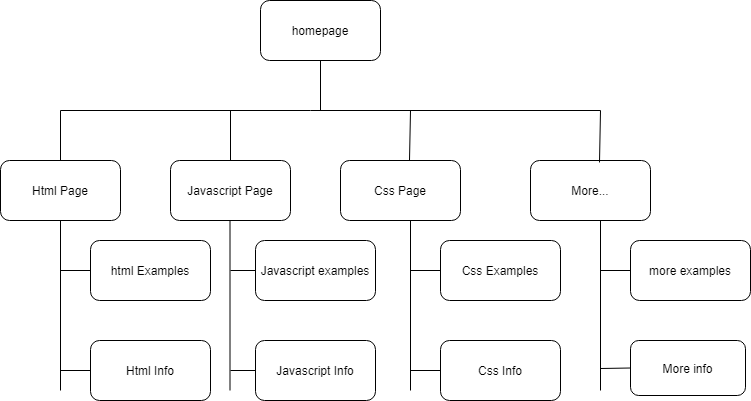

The diagram above was exported from draw.io. Its source (the exported page's mxGraphModel, read from the mxfile embedded in the PNG):
<mxGraphModel dx="1220" dy="1112" grid="1" gridSize="10" guides="1" tooltips="1" connect="1" arrows="1" fold="1" page="1" pageScale="1" pageWidth="850" pageHeight="1100" math="0" shadow="0">
  <root>
    <mxCell id="0" />
    <mxCell id="1" parent="0" />
    <mxCell id="SvGBL2TtXRMYSo43KZEm-1" value="homepage" style="rounded=1;whiteSpace=wrap;html=1;" vertex="1" parent="1">
      <mxGeometry x="310" y="150" width="120" height="60" as="geometry" />
    </mxCell>
    <mxCell id="SvGBL2TtXRMYSo43KZEm-2" value="" style="endArrow=none;html=1;rounded=0;entryX=0.5;entryY=1;entryDx=0;entryDy=0;" edge="1" parent="1" target="SvGBL2TtXRMYSo43KZEm-1">
      <mxGeometry width="50" height="50" relative="1" as="geometry">
        <mxPoint x="370" y="260" as="sourcePoint" />
        <mxPoint x="400" y="210" as="targetPoint" />
      </mxGeometry>
    </mxCell>
    <mxCell id="SvGBL2TtXRMYSo43KZEm-3" value="Html Page" style="rounded=1;whiteSpace=wrap;html=1;" vertex="1" parent="1">
      <mxGeometry x="50" y="310" width="120" height="60" as="geometry" />
    </mxCell>
    <mxCell id="SvGBL2TtXRMYSo43KZEm-4" value="Javascript Page" style="rounded=1;whiteSpace=wrap;html=1;" vertex="1" parent="1">
      <mxGeometry x="220" y="310" width="120" height="60" as="geometry" />
    </mxCell>
    <mxCell id="SvGBL2TtXRMYSo43KZEm-5" value="Css Page" style="rounded=1;whiteSpace=wrap;html=1;" vertex="1" parent="1">
      <mxGeometry x="390" y="310" width="120" height="60" as="geometry" />
    </mxCell>
    <mxCell id="SvGBL2TtXRMYSo43KZEm-6" value="More..." style="rounded=1;whiteSpace=wrap;html=1;" vertex="1" parent="1">
      <mxGeometry x="580" y="310" width="120" height="60" as="geometry" />
    </mxCell>
    <mxCell id="SvGBL2TtXRMYSo43KZEm-7" value="" style="endArrow=none;html=1;rounded=0;" edge="1" parent="1">
      <mxGeometry width="50" height="50" relative="1" as="geometry">
        <mxPoint x="110" y="260" as="sourcePoint" />
        <mxPoint x="360" y="260" as="targetPoint" />
      </mxGeometry>
    </mxCell>
    <mxCell id="SvGBL2TtXRMYSo43KZEm-8" value="" style="endArrow=none;html=1;rounded=0;" edge="1" parent="1">
      <mxGeometry width="50" height="50" relative="1" as="geometry">
        <mxPoint x="650" y="260" as="sourcePoint" />
        <mxPoint x="360" y="260" as="targetPoint" />
      </mxGeometry>
    </mxCell>
    <mxCell id="SvGBL2TtXRMYSo43KZEm-9" value="" style="endArrow=none;html=1;rounded=0;exitX=0.5;exitY=0;exitDx=0;exitDy=0;" edge="1" parent="1" source="SvGBL2TtXRMYSo43KZEm-3">
      <mxGeometry width="50" height="50" relative="1" as="geometry">
        <mxPoint x="100" y="310" as="sourcePoint" />
        <mxPoint x="110" y="260" as="targetPoint" />
      </mxGeometry>
    </mxCell>
    <mxCell id="SvGBL2TtXRMYSo43KZEm-10" value="" style="endArrow=none;html=1;rounded=0;exitX=0.5;exitY=0;exitDx=0;exitDy=0;" edge="1" parent="1" source="SvGBL2TtXRMYSo43KZEm-4">
      <mxGeometry width="50" height="50" relative="1" as="geometry">
        <mxPoint x="270" y="310" as="sourcePoint" />
        <mxPoint x="280" y="260" as="targetPoint" />
      </mxGeometry>
    </mxCell>
    <mxCell id="SvGBL2TtXRMYSo43KZEm-11" value="" style="endArrow=none;html=1;rounded=0;exitX=0.575;exitY=0;exitDx=0;exitDy=0;exitPerimeter=0;" edge="1" parent="1" source="SvGBL2TtXRMYSo43KZEm-5">
      <mxGeometry width="50" height="50" relative="1" as="geometry">
        <mxPoint x="440" y="310" as="sourcePoint" />
        <mxPoint x="460" y="260" as="targetPoint" />
      </mxGeometry>
    </mxCell>
    <mxCell id="SvGBL2TtXRMYSo43KZEm-12" value="" style="endArrow=none;html=1;rounded=0;exitX=0.575;exitY=0.033;exitDx=0;exitDy=0;exitPerimeter=0;" edge="1" parent="1" source="SvGBL2TtXRMYSo43KZEm-6">
      <mxGeometry width="50" height="50" relative="1" as="geometry">
        <mxPoint x="610" y="310" as="sourcePoint" />
        <mxPoint x="650" y="260" as="targetPoint" />
      </mxGeometry>
    </mxCell>
    <mxCell id="SvGBL2TtXRMYSo43KZEm-13" value="" style="endArrow=none;html=1;rounded=0;entryX=0.5;entryY=1;entryDx=0;entryDy=0;" edge="1" parent="1" target="SvGBL2TtXRMYSo43KZEm-3">
      <mxGeometry width="50" height="50" relative="1" as="geometry">
        <mxPoint x="110" y="540" as="sourcePoint" />
        <mxPoint x="140" y="370" as="targetPoint" />
      </mxGeometry>
    </mxCell>
    <mxCell id="SvGBL2TtXRMYSo43KZEm-14" value="" style="endArrow=none;html=1;rounded=0;entryX=0.5;entryY=1;entryDx=0;entryDy=0;" edge="1" parent="1">
      <mxGeometry width="50" height="50" relative="1" as="geometry">
        <mxPoint x="279.5" y="540" as="sourcePoint" />
        <mxPoint x="279.5" y="370" as="targetPoint" />
      </mxGeometry>
    </mxCell>
    <mxCell id="SvGBL2TtXRMYSo43KZEm-15" value="" style="endArrow=none;html=1;rounded=0;entryX=0.5;entryY=1;entryDx=0;entryDy=0;" edge="1" parent="1">
      <mxGeometry width="50" height="50" relative="1" as="geometry">
        <mxPoint x="460" y="540" as="sourcePoint" />
        <mxPoint x="460" y="370" as="targetPoint" />
      </mxGeometry>
    </mxCell>
    <mxCell id="SvGBL2TtXRMYSo43KZEm-16" value="" style="endArrow=none;html=1;rounded=0;entryX=0.5;entryY=1;entryDx=0;entryDy=0;" edge="1" parent="1">
      <mxGeometry width="50" height="50" relative="1" as="geometry">
        <mxPoint x="650" y="540" as="sourcePoint" />
        <mxPoint x="650" y="370" as="targetPoint" />
      </mxGeometry>
    </mxCell>
    <mxCell id="SvGBL2TtXRMYSo43KZEm-17" value="html Examples" style="rounded=1;whiteSpace=wrap;html=1;" vertex="1" parent="1">
      <mxGeometry x="140" y="390" width="120" height="60" as="geometry" />
    </mxCell>
    <mxCell id="SvGBL2TtXRMYSo43KZEm-19" value="Html Info" style="rounded=1;whiteSpace=wrap;html=1;" vertex="1" parent="1">
      <mxGeometry x="140" y="490" width="120" height="60" as="geometry" />
    </mxCell>
    <mxCell id="SvGBL2TtXRMYSo43KZEm-20" value="Javascript examples" style="rounded=1;whiteSpace=wrap;html=1;" vertex="1" parent="1">
      <mxGeometry x="305" y="390" width="120" height="60" as="geometry" />
    </mxCell>
    <mxCell id="SvGBL2TtXRMYSo43KZEm-21" value="Javascript Info" style="rounded=1;whiteSpace=wrap;html=1;" vertex="1" parent="1">
      <mxGeometry x="305" y="490" width="120" height="60" as="geometry" />
    </mxCell>
    <mxCell id="SvGBL2TtXRMYSo43KZEm-22" value="Css Examples" style="rounded=1;whiteSpace=wrap;html=1;" vertex="1" parent="1">
      <mxGeometry x="490" y="390" width="120" height="60" as="geometry" />
    </mxCell>
    <mxCell id="SvGBL2TtXRMYSo43KZEm-23" value="Css Info" style="rounded=1;whiteSpace=wrap;html=1;" vertex="1" parent="1">
      <mxGeometry x="490" y="490" width="120" height="60" as="geometry" />
    </mxCell>
    <mxCell id="SvGBL2TtXRMYSo43KZEm-24" value="more examples" style="rounded=1;whiteSpace=wrap;html=1;" vertex="1" parent="1">
      <mxGeometry x="680" y="390" width="120" height="60" as="geometry" />
    </mxCell>
    <mxCell id="SvGBL2TtXRMYSo43KZEm-25" value="More info" style="rounded=1;whiteSpace=wrap;html=1;" vertex="1" parent="1">
      <mxGeometry x="680" y="490" width="115" height="55" as="geometry" />
    </mxCell>
    <mxCell id="SvGBL2TtXRMYSo43KZEm-26" value="" style="endArrow=none;html=1;rounded=0;" edge="1" parent="1">
      <mxGeometry width="50" height="50" relative="1" as="geometry">
        <mxPoint x="110" y="420" as="sourcePoint" />
        <mxPoint x="140" y="420" as="targetPoint" />
      </mxGeometry>
    </mxCell>
    <mxCell id="SvGBL2TtXRMYSo43KZEm-27" value="" style="endArrow=none;html=1;rounded=0;entryX=0;entryY=0.5;entryDx=0;entryDy=0;" edge="1" parent="1" target="SvGBL2TtXRMYSo43KZEm-19">
      <mxGeometry width="50" height="50" relative="1" as="geometry">
        <mxPoint x="110" y="520" as="sourcePoint" />
        <mxPoint x="160" y="510" as="targetPoint" />
      </mxGeometry>
    </mxCell>
    <mxCell id="SvGBL2TtXRMYSo43KZEm-28" value="" style="endArrow=none;html=1;rounded=0;entryX=0;entryY=0.5;entryDx=0;entryDy=0;" edge="1" parent="1" target="SvGBL2TtXRMYSo43KZEm-20">
      <mxGeometry width="50" height="50" relative="1" as="geometry">
        <mxPoint x="280" y="420" as="sourcePoint" />
        <mxPoint x="320" y="400" as="targetPoint" />
      </mxGeometry>
    </mxCell>
    <mxCell id="SvGBL2TtXRMYSo43KZEm-29" value="" style="endArrow=none;html=1;rounded=0;entryX=0;entryY=0.5;entryDx=0;entryDy=0;" edge="1" parent="1" target="SvGBL2TtXRMYSo43KZEm-21">
      <mxGeometry width="50" height="50" relative="1" as="geometry">
        <mxPoint x="280" y="520" as="sourcePoint" />
        <mxPoint x="300" y="520" as="targetPoint" />
      </mxGeometry>
    </mxCell>
    <mxCell id="SvGBL2TtXRMYSo43KZEm-30" value="" style="endArrow=none;html=1;rounded=0;entryX=0;entryY=0.5;entryDx=0;entryDy=0;" edge="1" parent="1" target="SvGBL2TtXRMYSo43KZEm-23">
      <mxGeometry width="50" height="50" relative="1" as="geometry">
        <mxPoint x="460" y="520" as="sourcePoint" />
        <mxPoint x="510" y="500" as="targetPoint" />
        <Array as="points" />
      </mxGeometry>
    </mxCell>
    <mxCell id="SvGBL2TtXRMYSo43KZEm-33" value="" style="endArrow=none;html=1;rounded=0;entryX=0;entryY=0.5;entryDx=0;entryDy=0;" edge="1" parent="1" target="SvGBL2TtXRMYSo43KZEm-22">
      <mxGeometry width="50" height="50" relative="1" as="geometry">
        <mxPoint x="460" y="420" as="sourcePoint" />
        <mxPoint x="500" y="530" as="targetPoint" />
        <Array as="points" />
      </mxGeometry>
    </mxCell>
    <mxCell id="SvGBL2TtXRMYSo43KZEm-34" value="" style="endArrow=none;html=1;rounded=0;entryX=0;entryY=0.5;entryDx=0;entryDy=0;" edge="1" parent="1" target="SvGBL2TtXRMYSo43KZEm-25">
      <mxGeometry width="50" height="50" relative="1" as="geometry">
        <mxPoint x="650" y="518" as="sourcePoint" />
        <mxPoint x="510" y="540" as="targetPoint" />
        <Array as="points" />
      </mxGeometry>
    </mxCell>
    <mxCell id="SvGBL2TtXRMYSo43KZEm-35" value="" style="endArrow=none;html=1;rounded=0;entryX=0;entryY=0.5;entryDx=0;entryDy=0;" edge="1" parent="1" target="SvGBL2TtXRMYSo43KZEm-24">
      <mxGeometry width="50" height="50" relative="1" as="geometry">
        <mxPoint x="650" y="420" as="sourcePoint" />
        <mxPoint x="520" y="550" as="targetPoint" />
        <Array as="points" />
      </mxGeometry>
    </mxCell>
  </root>
</mxGraphModel>